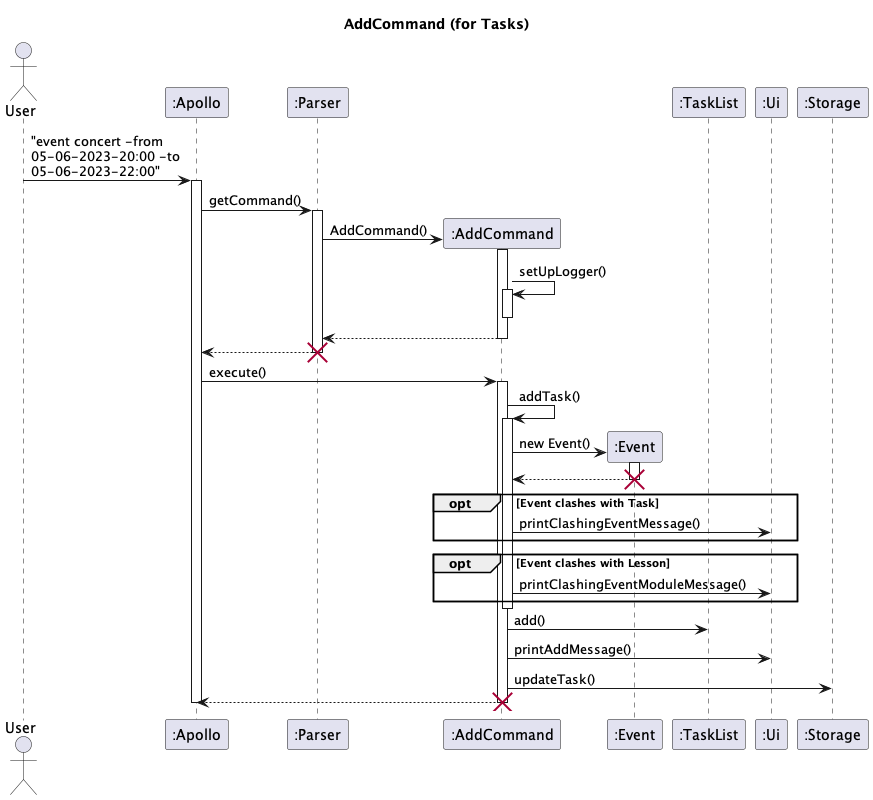

The diagram above was rendered by PlantUML. Its source (embedded in the PNG):
@startuml
'https://plantuml.com/sequence-diagram

skinparam maxMessageSize 150

title AddCommand (for Tasks)

actor User
participant ":Apollo" as Apollo
participant ":Parser" as Parser
participant ":AddCommand" as add
participant ":Event" as Event
participant ":TaskList" as TaskList
participant ":Ui" as Ui
participant ":Storage" as Storage

User -> Apollo : "event concert -from 05-06-2023-20:00 -to 05-06-2023-22:00"
activate Apollo
Apollo -> Parser : getCommand()
activate Parser
Parser -> add** : AddCommand()
add++
add -> add ++ : setUpLogger()
add--
return
return
destroy Parser

Apollo -> add : execute()
activate add
add -> add++ : addTask()
add -> Event** : new Event()
Event++
return
destroy Event
opt Event clashes with Task
add -> Ui : printClashingEventMessage()
end
opt Event clashes with Lesson
add -> Ui : printClashingEventModuleMessage()
end
add--
add -> TaskList : add()

add -> Ui : printAddMessage()
add -> Storage : updateTask()
add --> Apollo
destroy add
Apollo--
@enduml